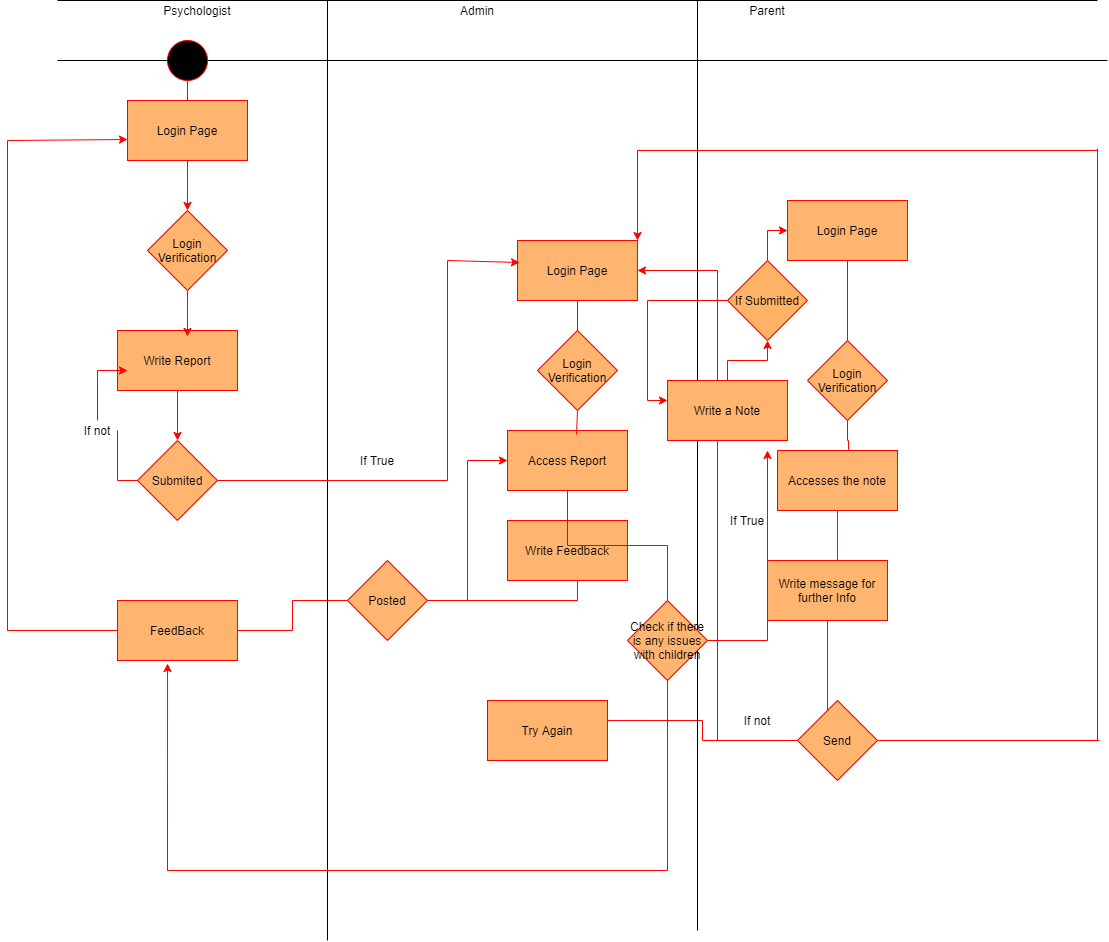

The diagram above was exported from draw.io. Its source (the exported page's mxGraphModel, read from the mxfile embedded in the PNG):
<mxGraphModel dx="1718" dy="450" grid="1" gridSize="10" guides="1" tooltips="1" connect="1" arrows="1" fold="1" page="1" pageScale="1" pageWidth="850" pageHeight="1100" math="0" shadow="0">
  <root>
    <mxCell id="0" />
    <mxCell id="1" parent="0" />
    <mxCell id="PSLfwVZ8Fl3Yf5rC1qVP-26" style="edgeStyle=orthogonalEdgeStyle;rounded=0;orthogonalLoop=1;jettySize=auto;html=1;entryX=0.5;entryY=0;entryDx=0;entryDy=0;strokeColor=#FF0000;" edge="1" parent="1" source="PSLfwVZ8Fl3Yf5rC1qVP-2" target="PSLfwVZ8Fl3Yf5rC1qVP-3">
      <mxGeometry relative="1" as="geometry" />
    </mxCell>
    <mxCell id="PSLfwVZ8Fl3Yf5rC1qVP-2" value="Login Page" style="rounded=0;whiteSpace=wrap;html=1;fillColor=#FFB570;strokeColor=#FF0000;" vertex="1" parent="1">
      <mxGeometry x="70" y="120" width="120" height="60" as="geometry" />
    </mxCell>
    <mxCell id="PSLfwVZ8Fl3Yf5rC1qVP-3" value="Login Verification" style="rhombus;whiteSpace=wrap;html=1;strokeColor=#FF0000;fillColor=#FFB570;" vertex="1" parent="1">
      <mxGeometry x="90" y="230" width="80" height="80" as="geometry" />
    </mxCell>
    <mxCell id="PSLfwVZ8Fl3Yf5rC1qVP-29" style="edgeStyle=orthogonalEdgeStyle;rounded=0;orthogonalLoop=1;jettySize=auto;html=1;entryX=0.5;entryY=0;entryDx=0;entryDy=0;strokeColor=#FF0000;" edge="1" parent="1" source="PSLfwVZ8Fl3Yf5rC1qVP-4" target="PSLfwVZ8Fl3Yf5rC1qVP-5">
      <mxGeometry relative="1" as="geometry" />
    </mxCell>
    <mxCell id="PSLfwVZ8Fl3Yf5rC1qVP-4" value="Write Report" style="rounded=0;whiteSpace=wrap;html=1;strokeColor=#FF0000;fillColor=#FFB570;" vertex="1" parent="1">
      <mxGeometry x="60" y="350" width="120" height="60" as="geometry" />
    </mxCell>
    <mxCell id="PSLfwVZ8Fl3Yf5rC1qVP-30" style="edgeStyle=orthogonalEdgeStyle;rounded=0;orthogonalLoop=1;jettySize=auto;html=1;strokeColor=#FF0000;endArrow=none;endFill=0;" edge="1" parent="1" source="PSLfwVZ8Fl3Yf5rC1qVP-32">
      <mxGeometry relative="1" as="geometry">
        <mxPoint x="40" y="390" as="targetPoint" />
      </mxGeometry>
    </mxCell>
    <mxCell id="PSLfwVZ8Fl3Yf5rC1qVP-5" value="Submited" style="rhombus;whiteSpace=wrap;html=1;strokeColor=#FF0000;fillColor=#FFB570;" vertex="1" parent="1">
      <mxGeometry x="80" y="460" width="80" height="80" as="geometry" />
    </mxCell>
    <mxCell id="PSLfwVZ8Fl3Yf5rC1qVP-39" style="edgeStyle=orthogonalEdgeStyle;rounded=0;orthogonalLoop=1;jettySize=auto;html=1;endArrow=none;endFill=0;strokeColor=#FF0000;" edge="1" parent="1" source="PSLfwVZ8Fl3Yf5rC1qVP-6">
      <mxGeometry relative="1" as="geometry">
        <mxPoint x="-50" y="650" as="targetPoint" />
      </mxGeometry>
    </mxCell>
    <mxCell id="PSLfwVZ8Fl3Yf5rC1qVP-42" style="edgeStyle=orthogonalEdgeStyle;rounded=0;orthogonalLoop=1;jettySize=auto;html=1;entryX=0;entryY=0.5;entryDx=0;entryDy=0;endArrow=none;endFill=0;strokeColor=#FF0000;" edge="1" parent="1" source="PSLfwVZ8Fl3Yf5rC1qVP-6" target="PSLfwVZ8Fl3Yf5rC1qVP-7">
      <mxGeometry relative="1" as="geometry" />
    </mxCell>
    <mxCell id="PSLfwVZ8Fl3Yf5rC1qVP-6" value="FeedBack" style="rounded=0;whiteSpace=wrap;html=1;strokeColor=#FF0000;fillColor=#FFB570;" vertex="1" parent="1">
      <mxGeometry x="60" y="620" width="120" height="60" as="geometry" />
    </mxCell>
    <mxCell id="PSLfwVZ8Fl3Yf5rC1qVP-43" style="edgeStyle=orthogonalEdgeStyle;rounded=0;orthogonalLoop=1;jettySize=auto;html=1;entryX=0.583;entryY=1;entryDx=0;entryDy=0;entryPerimeter=0;endArrow=none;endFill=0;strokeColor=#FF0000;" edge="1" parent="1" source="PSLfwVZ8Fl3Yf5rC1qVP-7" target="PSLfwVZ8Fl3Yf5rC1qVP-8">
      <mxGeometry relative="1" as="geometry" />
    </mxCell>
    <mxCell id="PSLfwVZ8Fl3Yf5rC1qVP-44" style="edgeStyle=orthogonalEdgeStyle;rounded=0;orthogonalLoop=1;jettySize=auto;html=1;entryX=0;entryY=0.5;entryDx=0;entryDy=0;endArrow=classic;endFill=1;strokeColor=#FF0000;" edge="1" parent="1" source="PSLfwVZ8Fl3Yf5rC1qVP-7" target="PSLfwVZ8Fl3Yf5rC1qVP-9">
      <mxGeometry relative="1" as="geometry" />
    </mxCell>
    <mxCell id="PSLfwVZ8Fl3Yf5rC1qVP-7" value="Posted" style="rhombus;whiteSpace=wrap;html=1;strokeColor=#FF0000;fillColor=#FFB570;" vertex="1" parent="1">
      <mxGeometry x="290" y="580" width="80" height="80" as="geometry" />
    </mxCell>
    <mxCell id="PSLfwVZ8Fl3Yf5rC1qVP-8" value="Write Feedback" style="rounded=0;whiteSpace=wrap;html=1;strokeColor=#FF0000;fillColor=#FFB570;" vertex="1" parent="1">
      <mxGeometry x="450" y="540" width="120" height="60" as="geometry" />
    </mxCell>
    <mxCell id="PSLfwVZ8Fl3Yf5rC1qVP-45" style="edgeStyle=orthogonalEdgeStyle;rounded=0;orthogonalLoop=1;jettySize=auto;html=1;endArrow=none;endFill=0;strokeColor=#FF0000;" edge="1" parent="1" source="PSLfwVZ8Fl3Yf5rC1qVP-9" target="PSLfwVZ8Fl3Yf5rC1qVP-8">
      <mxGeometry relative="1" as="geometry" />
    </mxCell>
    <mxCell id="PSLfwVZ8Fl3Yf5rC1qVP-58" style="edgeStyle=orthogonalEdgeStyle;rounded=0;orthogonalLoop=1;jettySize=auto;html=1;entryX=0.5;entryY=0;entryDx=0;entryDy=0;endArrow=none;endFill=0;strokeColor=#FF0000;" edge="1" parent="1" source="PSLfwVZ8Fl3Yf5rC1qVP-9" target="PSLfwVZ8Fl3Yf5rC1qVP-54">
      <mxGeometry relative="1" as="geometry" />
    </mxCell>
    <mxCell id="PSLfwVZ8Fl3Yf5rC1qVP-9" value="Access Report" style="rounded=0;whiteSpace=wrap;html=1;strokeColor=#FF0000;fillColor=#FFB570;" vertex="1" parent="1">
      <mxGeometry x="450" y="450" width="120" height="60" as="geometry" />
    </mxCell>
    <mxCell id="PSLfwVZ8Fl3Yf5rC1qVP-10" value="Login&lt;br&gt;Verification" style="rhombus;whiteSpace=wrap;html=1;strokeColor=#FF0000;fillColor=#FFB570;" vertex="1" parent="1">
      <mxGeometry x="480" y="350" width="80" height="80" as="geometry" />
    </mxCell>
    <mxCell id="PSLfwVZ8Fl3Yf5rC1qVP-47" style="edgeStyle=orthogonalEdgeStyle;rounded=0;orthogonalLoop=1;jettySize=auto;html=1;entryX=0.5;entryY=0;entryDx=0;entryDy=0;endArrow=none;endFill=0;strokeColor=#FF0000;" edge="1" parent="1" source="PSLfwVZ8Fl3Yf5rC1qVP-11" target="PSLfwVZ8Fl3Yf5rC1qVP-10">
      <mxGeometry relative="1" as="geometry" />
    </mxCell>
    <mxCell id="PSLfwVZ8Fl3Yf5rC1qVP-11" value="Login Page" style="rounded=0;whiteSpace=wrap;html=1;strokeColor=#FF0000;fillColor=#FFB570;" vertex="1" parent="1">
      <mxGeometry x="460" y="260" width="120" height="60" as="geometry" />
    </mxCell>
    <mxCell id="PSLfwVZ8Fl3Yf5rC1qVP-48" style="edgeStyle=orthogonalEdgeStyle;rounded=0;orthogonalLoop=1;jettySize=auto;html=1;entryX=0.5;entryY=0;entryDx=0;entryDy=0;endArrow=none;endFill=0;strokeColor=#FF0000;" edge="1" parent="1" source="PSLfwVZ8Fl3Yf5rC1qVP-12" target="PSLfwVZ8Fl3Yf5rC1qVP-13">
      <mxGeometry relative="1" as="geometry" />
    </mxCell>
    <mxCell id="PSLfwVZ8Fl3Yf5rC1qVP-12" value="Login Page" style="rounded=0;whiteSpace=wrap;html=1;strokeColor=#FF0000;fillColor=#FFB570;" vertex="1" parent="1">
      <mxGeometry x="730" y="220" width="120" height="60" as="geometry" />
    </mxCell>
    <mxCell id="PSLfwVZ8Fl3Yf5rC1qVP-49" style="edgeStyle=orthogonalEdgeStyle;rounded=0;orthogonalLoop=1;jettySize=auto;html=1;entryX=0.592;entryY=0.05;entryDx=0;entryDy=0;entryPerimeter=0;endArrow=none;endFill=0;strokeColor=#FF0000;" edge="1" parent="1" source="PSLfwVZ8Fl3Yf5rC1qVP-13" target="PSLfwVZ8Fl3Yf5rC1qVP-14">
      <mxGeometry relative="1" as="geometry" />
    </mxCell>
    <mxCell id="PSLfwVZ8Fl3Yf5rC1qVP-13" value="Login Verification" style="rhombus;whiteSpace=wrap;html=1;strokeColor=#FF0000;fillColor=#FFB570;" vertex="1" parent="1">
      <mxGeometry x="750" y="360" width="80" height="80" as="geometry" />
    </mxCell>
    <mxCell id="PSLfwVZ8Fl3Yf5rC1qVP-50" style="edgeStyle=orthogonalEdgeStyle;rounded=0;orthogonalLoop=1;jettySize=auto;html=1;entryX=0.583;entryY=0.033;entryDx=0;entryDy=0;entryPerimeter=0;endArrow=none;endFill=0;strokeColor=#FF0000;" edge="1" parent="1" source="PSLfwVZ8Fl3Yf5rC1qVP-14" target="PSLfwVZ8Fl3Yf5rC1qVP-15">
      <mxGeometry relative="1" as="geometry" />
    </mxCell>
    <mxCell id="PSLfwVZ8Fl3Yf5rC1qVP-14" value="Accesses the note" style="rounded=0;whiteSpace=wrap;html=1;strokeColor=#FF0000;fillColor=#FFB570;" vertex="1" parent="1">
      <mxGeometry x="720" y="470" width="120" height="60" as="geometry" />
    </mxCell>
    <mxCell id="PSLfwVZ8Fl3Yf5rC1qVP-51" style="edgeStyle=orthogonalEdgeStyle;rounded=0;orthogonalLoop=1;jettySize=auto;html=1;entryX=0.375;entryY=0.25;entryDx=0;entryDy=0;entryPerimeter=0;endArrow=none;endFill=0;strokeColor=#FF0000;" edge="1" parent="1" source="PSLfwVZ8Fl3Yf5rC1qVP-15" target="PSLfwVZ8Fl3Yf5rC1qVP-16">
      <mxGeometry relative="1" as="geometry" />
    </mxCell>
    <mxCell id="PSLfwVZ8Fl3Yf5rC1qVP-15" value="Write message for further Info" style="rounded=0;whiteSpace=wrap;html=1;strokeColor=#FF0000;fillColor=#FFB570;" vertex="1" parent="1">
      <mxGeometry x="710" y="580" width="120" height="60" as="geometry" />
    </mxCell>
    <mxCell id="PSLfwVZ8Fl3Yf5rC1qVP-52" style="edgeStyle=orthogonalEdgeStyle;rounded=0;orthogonalLoop=1;jettySize=auto;html=1;entryX=0.917;entryY=0.333;entryDx=0;entryDy=0;entryPerimeter=0;endArrow=none;endFill=0;strokeColor=#FF0000;" edge="1" parent="1" source="PSLfwVZ8Fl3Yf5rC1qVP-16" target="PSLfwVZ8Fl3Yf5rC1qVP-17">
      <mxGeometry relative="1" as="geometry" />
    </mxCell>
    <mxCell id="PSLfwVZ8Fl3Yf5rC1qVP-53" style="edgeStyle=orthogonalEdgeStyle;rounded=0;orthogonalLoop=1;jettySize=auto;html=1;entryX=1;entryY=0.5;entryDx=0;entryDy=0;endArrow=classic;endFill=1;strokeColor=#FF0000;" edge="1" parent="1" source="PSLfwVZ8Fl3Yf5rC1qVP-16" target="PSLfwVZ8Fl3Yf5rC1qVP-11">
      <mxGeometry relative="1" as="geometry" />
    </mxCell>
    <mxCell id="PSLfwVZ8Fl3Yf5rC1qVP-65" style="edgeStyle=orthogonalEdgeStyle;rounded=0;orthogonalLoop=1;jettySize=auto;html=1;endArrow=none;endFill=0;strokeColor=#FF0000;" edge="1" parent="1" source="PSLfwVZ8Fl3Yf5rC1qVP-16">
      <mxGeometry relative="1" as="geometry">
        <mxPoint x="1042" y="760" as="targetPoint" />
      </mxGeometry>
    </mxCell>
    <mxCell id="PSLfwVZ8Fl3Yf5rC1qVP-16" value="Send" style="rhombus;whiteSpace=wrap;html=1;strokeColor=#FF0000;fillColor=#FFB570;" vertex="1" parent="1">
      <mxGeometry x="740" y="720" width="80" height="80" as="geometry" />
    </mxCell>
    <mxCell id="PSLfwVZ8Fl3Yf5rC1qVP-17" value="Try Again" style="rounded=0;whiteSpace=wrap;html=1;strokeColor=#FF0000;fillColor=#FFB570;" vertex="1" parent="1">
      <mxGeometry x="430" y="720" width="120" height="60" as="geometry" />
    </mxCell>
    <mxCell id="PSLfwVZ8Fl3Yf5rC1qVP-18" value="" style="endArrow=none;html=1;" edge="1" parent="1">
      <mxGeometry width="50" height="50" relative="1" as="geometry">
        <mxPoint x="270" y="960" as="sourcePoint" />
        <mxPoint x="270" y="20" as="targetPoint" />
      </mxGeometry>
    </mxCell>
    <mxCell id="PSLfwVZ8Fl3Yf5rC1qVP-19" value="" style="endArrow=none;html=1;" edge="1" parent="1">
      <mxGeometry width="50" height="50" relative="1" as="geometry">
        <mxPoint x="640" y="950" as="sourcePoint" />
        <mxPoint x="640" y="20" as="targetPoint" />
      </mxGeometry>
    </mxCell>
    <mxCell id="PSLfwVZ8Fl3Yf5rC1qVP-20" value="" style="endArrow=none;html=1;" edge="1" parent="1">
      <mxGeometry width="50" height="50" relative="1" as="geometry">
        <mxPoint y="20" as="sourcePoint" />
        <mxPoint x="1040" y="20" as="targetPoint" />
      </mxGeometry>
    </mxCell>
    <mxCell id="PSLfwVZ8Fl3Yf5rC1qVP-21" value="" style="endArrow=none;html=1;" edge="1" parent="1" source="PSLfwVZ8Fl3Yf5rC1qVP-69">
      <mxGeometry width="50" height="50" relative="1" as="geometry">
        <mxPoint y="80" as="sourcePoint" />
        <mxPoint x="1050" y="80" as="targetPoint" />
      </mxGeometry>
    </mxCell>
    <mxCell id="PSLfwVZ8Fl3Yf5rC1qVP-23" value="Psychologist" style="text;html=1;strokeColor=none;fillColor=none;align=center;verticalAlign=middle;whiteSpace=wrap;rounded=0;" vertex="1" parent="1">
      <mxGeometry x="120" y="20" width="40" height="20" as="geometry" />
    </mxCell>
    <mxCell id="PSLfwVZ8Fl3Yf5rC1qVP-24" value="Admin" style="text;html=1;strokeColor=none;fillColor=none;align=center;verticalAlign=middle;whiteSpace=wrap;rounded=0;" vertex="1" parent="1">
      <mxGeometry x="400" y="20" width="40" height="20" as="geometry" />
    </mxCell>
    <mxCell id="PSLfwVZ8Fl3Yf5rC1qVP-25" value="Parent" style="text;html=1;strokeColor=none;fillColor=none;align=center;verticalAlign=middle;whiteSpace=wrap;rounded=0;" vertex="1" parent="1">
      <mxGeometry x="690" y="20" width="40" height="20" as="geometry" />
    </mxCell>
    <mxCell id="PSLfwVZ8Fl3Yf5rC1qVP-28" value="" style="endArrow=classic;html=1;strokeColor=#FF0000;exitX=0.5;exitY=1;exitDx=0;exitDy=0;entryX=0.583;entryY=0.1;entryDx=0;entryDy=0;entryPerimeter=0;" edge="1" parent="1" source="PSLfwVZ8Fl3Yf5rC1qVP-3" target="PSLfwVZ8Fl3Yf5rC1qVP-4">
      <mxGeometry width="50" height="50" relative="1" as="geometry">
        <mxPoint x="400" y="320" as="sourcePoint" />
        <mxPoint x="450" y="270" as="targetPoint" />
      </mxGeometry>
    </mxCell>
    <mxCell id="PSLfwVZ8Fl3Yf5rC1qVP-31" value="" style="endArrow=classic;html=1;strokeColor=#FF0000;" edge="1" parent="1">
      <mxGeometry width="50" height="50" relative="1" as="geometry">
        <mxPoint x="40" y="390" as="sourcePoint" />
        <mxPoint x="70" y="390" as="targetPoint" />
      </mxGeometry>
    </mxCell>
    <mxCell id="PSLfwVZ8Fl3Yf5rC1qVP-32" value="If not" style="text;html=1;strokeColor=none;fillColor=none;align=center;verticalAlign=middle;whiteSpace=wrap;rounded=0;" vertex="1" parent="1">
      <mxGeometry x="20" y="440" width="40" height="20" as="geometry" />
    </mxCell>
    <mxCell id="PSLfwVZ8Fl3Yf5rC1qVP-34" style="edgeStyle=orthogonalEdgeStyle;rounded=0;orthogonalLoop=1;jettySize=auto;html=1;strokeColor=#FF0000;endArrow=none;endFill=0;" edge="1" parent="1" source="PSLfwVZ8Fl3Yf5rC1qVP-5" target="PSLfwVZ8Fl3Yf5rC1qVP-32">
      <mxGeometry relative="1" as="geometry">
        <mxPoint x="40" y="390" as="targetPoint" />
        <mxPoint x="80" y="500" as="sourcePoint" />
      </mxGeometry>
    </mxCell>
    <mxCell id="PSLfwVZ8Fl3Yf5rC1qVP-35" value="" style="endArrow=none;html=1;strokeColor=#FF0000;exitX=1;exitY=0.5;exitDx=0;exitDy=0;endFill=0;" edge="1" parent="1" source="PSLfwVZ8Fl3Yf5rC1qVP-5">
      <mxGeometry width="50" height="50" relative="1" as="geometry">
        <mxPoint x="400" y="400" as="sourcePoint" />
        <mxPoint x="390" y="500" as="targetPoint" />
      </mxGeometry>
    </mxCell>
    <mxCell id="PSLfwVZ8Fl3Yf5rC1qVP-36" value="" style="endArrow=none;html=1;strokeColor=#FF0000;endFill=0;" edge="1" parent="1">
      <mxGeometry width="50" height="50" relative="1" as="geometry">
        <mxPoint x="390" y="500" as="sourcePoint" />
        <mxPoint x="390" y="280" as="targetPoint" />
      </mxGeometry>
    </mxCell>
    <mxCell id="PSLfwVZ8Fl3Yf5rC1qVP-37" value="" style="endArrow=classic;html=1;strokeColor=#FF0000;entryX=0.017;entryY=0.367;entryDx=0;entryDy=0;entryPerimeter=0;" edge="1" parent="1" target="PSLfwVZ8Fl3Yf5rC1qVP-11">
      <mxGeometry width="50" height="50" relative="1" as="geometry">
        <mxPoint x="390" y="280" as="sourcePoint" />
        <mxPoint x="450" y="350" as="targetPoint" />
      </mxGeometry>
    </mxCell>
    <mxCell id="PSLfwVZ8Fl3Yf5rC1qVP-38" value="If True" style="text;html=1;strokeColor=none;fillColor=none;align=center;verticalAlign=middle;whiteSpace=wrap;rounded=0;" vertex="1" parent="1">
      <mxGeometry x="300" y="470" width="40" height="20" as="geometry" />
    </mxCell>
    <mxCell id="PSLfwVZ8Fl3Yf5rC1qVP-40" value="" style="endArrow=none;html=1;strokeColor=#FF0000;endFill=0;" edge="1" parent="1">
      <mxGeometry width="50" height="50" relative="1" as="geometry">
        <mxPoint x="-50" y="650" as="sourcePoint" />
        <mxPoint x="-50" y="160" as="targetPoint" />
      </mxGeometry>
    </mxCell>
    <mxCell id="PSLfwVZ8Fl3Yf5rC1qVP-41" value="" style="endArrow=classic;html=1;strokeColor=#FF0000;entryX=0;entryY=0.65;entryDx=0;entryDy=0;entryPerimeter=0;" edge="1" parent="1" target="PSLfwVZ8Fl3Yf5rC1qVP-2">
      <mxGeometry width="50" height="50" relative="1" as="geometry">
        <mxPoint x="-50" y="160" as="sourcePoint" />
        <mxPoint x="220" y="180" as="targetPoint" />
      </mxGeometry>
    </mxCell>
    <mxCell id="PSLfwVZ8Fl3Yf5rC1qVP-46" value="" style="endArrow=none;html=1;strokeColor=#FF0000;exitX=0.5;exitY=1;exitDx=0;exitDy=0;entryX=0.575;entryY=0.067;entryDx=0;entryDy=0;entryPerimeter=0;endFill=0;" edge="1" parent="1" source="PSLfwVZ8Fl3Yf5rC1qVP-10" target="PSLfwVZ8Fl3Yf5rC1qVP-9">
      <mxGeometry width="50" height="50" relative="1" as="geometry">
        <mxPoint x="170" y="470" as="sourcePoint" />
        <mxPoint x="220" y="420" as="targetPoint" />
      </mxGeometry>
    </mxCell>
    <mxCell id="PSLfwVZ8Fl3Yf5rC1qVP-60" style="edgeStyle=orthogonalEdgeStyle;rounded=0;orthogonalLoop=1;jettySize=auto;html=1;endArrow=classic;endFill=1;strokeColor=#FF0000;" edge="1" parent="1" source="PSLfwVZ8Fl3Yf5rC1qVP-54">
      <mxGeometry relative="1" as="geometry">
        <mxPoint x="710" y="470" as="targetPoint" />
      </mxGeometry>
    </mxCell>
    <mxCell id="PSLfwVZ8Fl3Yf5rC1qVP-54" value="Check if there is any issues with children" style="rhombus;whiteSpace=wrap;html=1;strokeColor=#FF0000;fillColor=#FFB570;" vertex="1" parent="1">
      <mxGeometry x="570" y="620" width="80" height="80" as="geometry" />
    </mxCell>
    <mxCell id="PSLfwVZ8Fl3Yf5rC1qVP-76" style="edgeStyle=orthogonalEdgeStyle;rounded=0;orthogonalLoop=1;jettySize=auto;html=1;entryX=0.5;entryY=1;entryDx=0;entryDy=0;endArrow=classic;endFill=1;strokeColor=#FF0000;" edge="1" parent="1" source="PSLfwVZ8Fl3Yf5rC1qVP-59" target="PSLfwVZ8Fl3Yf5rC1qVP-74">
      <mxGeometry relative="1" as="geometry" />
    </mxCell>
    <mxCell id="PSLfwVZ8Fl3Yf5rC1qVP-59" value="Write a Note" style="rounded=0;whiteSpace=wrap;html=1;strokeColor=#FF0000;fillColor=#FFB570;" vertex="1" parent="1">
      <mxGeometry x="610" y="400" width="120" height="60" as="geometry" />
    </mxCell>
    <mxCell id="PSLfwVZ8Fl3Yf5rC1qVP-61" value="If True" style="text;html=1;strokeColor=none;fillColor=none;align=center;verticalAlign=middle;whiteSpace=wrap;rounded=0;" vertex="1" parent="1">
      <mxGeometry x="670" y="530" width="40" height="20" as="geometry" />
    </mxCell>
    <mxCell id="PSLfwVZ8Fl3Yf5rC1qVP-62" value="" style="endArrow=none;html=1;strokeColor=#FF0000;entryX=0.5;entryY=1;entryDx=0;entryDy=0;" edge="1" parent="1" target="PSLfwVZ8Fl3Yf5rC1qVP-54">
      <mxGeometry width="50" height="50" relative="1" as="geometry">
        <mxPoint x="610" y="890" as="sourcePoint" />
        <mxPoint x="580" y="700" as="targetPoint" />
      </mxGeometry>
    </mxCell>
    <mxCell id="PSLfwVZ8Fl3Yf5rC1qVP-63" value="" style="endArrow=none;html=1;strokeColor=#FF0000;endFill=0;" edge="1" parent="1">
      <mxGeometry width="50" height="50" relative="1" as="geometry">
        <mxPoint x="610" y="890" as="sourcePoint" />
        <mxPoint x="110" y="890" as="targetPoint" />
      </mxGeometry>
    </mxCell>
    <mxCell id="PSLfwVZ8Fl3Yf5rC1qVP-64" value="" style="endArrow=classic;html=1;strokeColor=#FF0000;entryX=0.417;entryY=1.05;entryDx=0;entryDy=0;entryPerimeter=0;" edge="1" parent="1" target="PSLfwVZ8Fl3Yf5rC1qVP-6">
      <mxGeometry width="50" height="50" relative="1" as="geometry">
        <mxPoint x="110" y="890" as="sourcePoint" />
        <mxPoint x="270" y="700" as="targetPoint" />
      </mxGeometry>
    </mxCell>
    <mxCell id="PSLfwVZ8Fl3Yf5rC1qVP-66" value="" style="endArrow=none;html=1;strokeColor=#FF0000;endFill=0;" edge="1" parent="1">
      <mxGeometry width="50" height="50" relative="1" as="geometry">
        <mxPoint x="1040" y="760" as="sourcePoint" />
        <mxPoint x="1040" y="168" as="targetPoint" />
      </mxGeometry>
    </mxCell>
    <mxCell id="PSLfwVZ8Fl3Yf5rC1qVP-67" value="" style="endArrow=none;html=1;strokeColor=#FF0000;endFill=0;" edge="1" parent="1">
      <mxGeometry width="50" height="50" relative="1" as="geometry">
        <mxPoint x="1040" y="170" as="sourcePoint" />
        <mxPoint x="580" y="170" as="targetPoint" />
      </mxGeometry>
    </mxCell>
    <mxCell id="PSLfwVZ8Fl3Yf5rC1qVP-68" value="" style="endArrow=classic;html=1;strokeColor=#FF0000;entryX=1;entryY=0;entryDx=0;entryDy=0;" edge="1" parent="1" target="PSLfwVZ8Fl3Yf5rC1qVP-11">
      <mxGeometry width="50" height="50" relative="1" as="geometry">
        <mxPoint x="580" y="170" as="sourcePoint" />
        <mxPoint x="880" y="240" as="targetPoint" />
      </mxGeometry>
    </mxCell>
    <mxCell id="PSLfwVZ8Fl3Yf5rC1qVP-73" style="edgeStyle=orthogonalEdgeStyle;rounded=0;orthogonalLoop=1;jettySize=auto;html=1;endArrow=none;endFill=0;strokeColor=#FF0000;" edge="1" parent="1" source="PSLfwVZ8Fl3Yf5rC1qVP-69" target="PSLfwVZ8Fl3Yf5rC1qVP-2">
      <mxGeometry relative="1" as="geometry" />
    </mxCell>
    <mxCell id="PSLfwVZ8Fl3Yf5rC1qVP-69" value="" style="ellipse;whiteSpace=wrap;html=1;aspect=fixed;strokeColor=#FF0000;fillColor=#000000;" vertex="1" parent="1">
      <mxGeometry x="110" y="60" width="40" height="40" as="geometry" />
    </mxCell>
    <mxCell id="PSLfwVZ8Fl3Yf5rC1qVP-71" value="" style="endArrow=none;html=1;" edge="1" parent="1" target="PSLfwVZ8Fl3Yf5rC1qVP-69">
      <mxGeometry width="50" height="50" relative="1" as="geometry">
        <mxPoint y="80" as="sourcePoint" />
        <mxPoint x="820" y="80" as="targetPoint" />
      </mxGeometry>
    </mxCell>
    <mxCell id="PSLfwVZ8Fl3Yf5rC1qVP-75" style="edgeStyle=orthogonalEdgeStyle;rounded=0;orthogonalLoop=1;jettySize=auto;html=1;entryX=0;entryY=0.5;entryDx=0;entryDy=0;endArrow=classic;endFill=1;strokeColor=#FF0000;" edge="1" parent="1" source="PSLfwVZ8Fl3Yf5rC1qVP-74" target="PSLfwVZ8Fl3Yf5rC1qVP-12">
      <mxGeometry relative="1" as="geometry" />
    </mxCell>
    <mxCell id="PSLfwVZ8Fl3Yf5rC1qVP-77" style="edgeStyle=orthogonalEdgeStyle;rounded=0;orthogonalLoop=1;jettySize=auto;html=1;endArrow=none;endFill=0;strokeColor=#FF0000;" edge="1" parent="1" source="PSLfwVZ8Fl3Yf5rC1qVP-74">
      <mxGeometry relative="1" as="geometry">
        <mxPoint x="590" y="420" as="targetPoint" />
      </mxGeometry>
    </mxCell>
    <mxCell id="PSLfwVZ8Fl3Yf5rC1qVP-74" value="If Submitted" style="rhombus;whiteSpace=wrap;html=1;strokeColor=#FF0000;fillColor=#FFB366;" vertex="1" parent="1">
      <mxGeometry x="670" y="280" width="80" height="80" as="geometry" />
    </mxCell>
    <mxCell id="PSLfwVZ8Fl3Yf5rC1qVP-78" value="" style="endArrow=classic;html=1;strokeColor=#FF0000;" edge="1" parent="1">
      <mxGeometry width="50" height="50" relative="1" as="geometry">
        <mxPoint x="590" y="420" as="sourcePoint" />
        <mxPoint x="610" y="420" as="targetPoint" />
      </mxGeometry>
    </mxCell>
    <mxCell id="PSLfwVZ8Fl3Yf5rC1qVP-79" value="If not" style="text;html=1;strokeColor=none;fillColor=none;align=center;verticalAlign=middle;whiteSpace=wrap;rounded=0;" vertex="1" parent="1">
      <mxGeometry x="680" y="730" width="40" height="20" as="geometry" />
    </mxCell>
  </root>
</mxGraphModel>